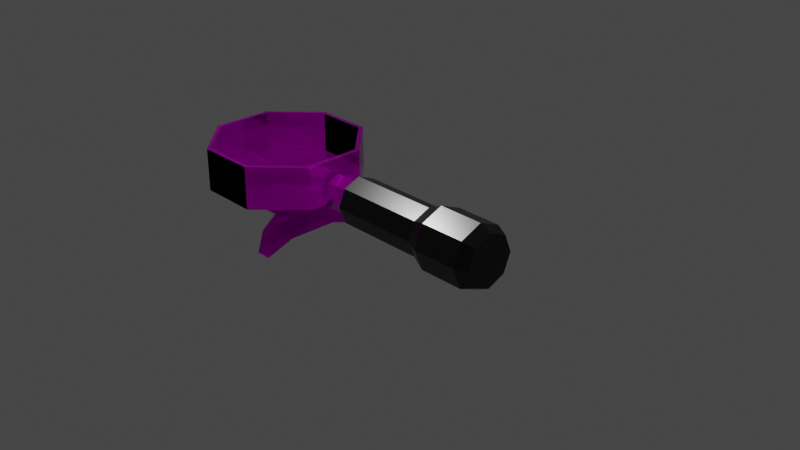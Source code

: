 # Source: portafilter.blend  (saved by Blender 2.80.75; exported with 4.5.12 LTS)
import bpy
from mathutils import Matrix  # noqa: F401  (used for matrix-valued properties, if any)

bpy.ops.wm.read_factory_settings(use_empty=True)
scene = bpy.context.scene
scene.name = 'Scene'

# ---- collections
col_collection = bpy.data.collections.new('Collection'); scene.collection.children.link(col_collection)

# ---- images (referenced by path relative to the original .blend; pixels are not part of the script)
import os
ASSET_DIR = os.environ.get("B2B_ASSET_DIR", "")  # directory of the original .blend (textures are referenced by path, not embedded)
HERE = os.path.dirname(os.path.abspath(__file__))  # packed textures are extracted next to this script under _unpacked/

def load_image(name, relpath, width, height, colorspace="sRGB"):
    """Load a texture the original file referenced (path relative to the .blend, or extracted next to this script)."""
    p = next((c for c in (os.path.join(HERE, relpath), os.path.join(ASSET_DIR, relpath)) if relpath and os.path.exists(c)), "")
    if p:
        img = bpy.data.images.load(p, check_existing=True)
        img.name = name
    else:  # same state as the original file: an image datablock whose file is absent (Cycles renders it pink)
        img = bpy.data.images.new(name, width, height)
        img.source = "FILE"
        img.filepath = "//" + (relpath or name)
    img.colorspace_settings.name = colorspace
    return img
img_polished_stainless_steel_768x512_jpg_001 = load_image('Polished-Stainless-Steel-768x512.jpg.001', 'textures/Polished-Stainless-Steel-768x512.jpg', 1024, 1024, 'sRGB')

# ---- materials (node trees are filled in below, after node groups)
mat_stainless_steel = bpy.data.materials.new('stainless steel')
mat_stainless_steel.use_transparent_shadow = False
mat_gagang = bpy.data.materials.new('gagang')
mat_gagang.use_transparent_shadow = False

# ---- material node trees
mat_stainless_steel.use_nodes = True; mat_stainless_steel.node_tree.nodes.clear()
_N = mat_stainless_steel.node_tree.nodes; _L = mat_stainless_steel.node_tree.links
n0 = _N.new('ShaderNodeOutputMaterial'); n0.name = 'Material Output'; n0.location = (216, 299)
n1 = _N.new('ShaderNodeTexImage'); n1.name = 'Image Texture'; n1.location = (-469, 203)
n1.image = img_polished_stainless_steel_768x512_jpg_001
n2 = _N.new('ShaderNodeBsdfPrincipled'); n2.name = 'Principled BSDF'; n2.location = (-74, 299)
n2.distribution = 'GGX'
n2.subsurface_method = 'BURLEY'
n2.inputs[1].default_value = 0.9527
n2.inputs[2].default_value = 0.0
n2.inputs[3].default_value = 1.45
n2.inputs[20].default_value = 0.0
n2.inputs[27].default_value = (0.0, 0.0, 0.0, 1.0)
n2.inputs[28].default_value = 1.0
_L.new(n2.outputs[0], n0.inputs[0])
_L.new(n1.outputs[0], n2.inputs[0])
n0.is_active_output = True
mat_gagang.use_nodes = True; mat_gagang.node_tree.nodes.clear()
_N = mat_gagang.node_tree.nodes; _L = mat_gagang.node_tree.links
n0 = _N.new('ShaderNodeOutputMaterial'); n0.name = 'Material Output'; n0.location = (300, 300)
n1 = _N.new('ShaderNodeBsdfPrincipled'); n1.name = 'Principled BSDF'; n1.location = (-70, 302)
n1.distribution = 'GGX'
n1.subsurface_method = 'BURLEY'
n1.inputs[0].default_value = (0.0, 0.0, 0.0, 1.0)
n1.inputs[1].default_value = 0.1455
n1.inputs[2].default_value = 0.3
n1.inputs[3].default_value = 1.45
n1.inputs[27].default_value = (0.0, 0.0, 0.0, 1.0)
n1.inputs[28].default_value = 1.0
_L.new(n1.outputs[0], n0.inputs[0])
n0.is_active_output = True

# ---- world
world_world = bpy.data.worlds.new('World'); scene.world = world_world
world_world.use_nodes = True; world_world.node_tree.nodes.clear()
_N = world_world.node_tree.nodes; _L = world_world.node_tree.links
n0 = _N.new('ShaderNodeOutputWorld'); n0.name = 'World Output'; n0.location = (300, 300)
n1 = _N.new('ShaderNodeBackground'); n1.name = 'Background'; n1.location = (10, 300)
n1.inputs[0].default_value = (0.05088, 0.05088, 0.05088, 1.0)
_L.new(n1.outputs[0], n0.inputs[0])
n0.is_active_output = True
world_world.color = (0.05088, 0.05088, 0.05088)
world_world.use_sun_shadow = False
world_world.sun_shadow_jitter_overblur = 0.0

# ---- cameras
cam_camera = bpy.data.cameras.new('Camera')
cam_camera.clip_end = 100.0
cam_camera.ortho_scale = 7.314

# ---- lights
light_light = bpy.data.lights.new('Light', 'POINT')
light_light.transmission_factor = 0.0
light_light.energy = 1000.0
light_light.shadow_soft_size = 0.1
light_light.shadow_maximum_resolution = 0.006
light_light.use_absolute_resolution = True

# ---- meshes
me_cylinder = bpy.data.meshes.new('Cylinder')
me_cylinder.from_pydata([(0.1414, -0.3441, -0.9902), (-0.3491, -0.3441, -0.9902), (0.1414, -0.8255, -1.472), (-0.3491, -0.8255, -1.472), (0.1414, -0.8255, -2.152), (-0.3491, -0.8255, -2.152), (0.1414, -0.3441, -2.634), (-0.3491, -0.3454, -2.634), (0.1414, 0.3441, -0.9902), (-0.3491, 0.3441, -0.9902), (0.1414, 0.8255, -1.472), (-0.3491, 0.8255, -1.472), (0.1414, 0.8255, -2.152), (-0.3491, 0.8255, -2.152), (0.1414, 0.3441, -2.634), (-0.3491, 0.3454, -2.634), (-0.3491, -0.7774, -1.497), (-0.3491, -0.3241, -1.044), (-0.3491, -0.7774, -2.138), (-0.3491, -0.3253, -2.591), (-0.3491, 0.7771, -1.497), (-0.3491, 0.3238, -1.044), (-0.3491, 0.7771, -2.138), (-0.3491, 0.325, -2.591)], [], [(0, 1, 3, 2), (2, 3, 5, 4), (4, 5, 7, 6), (8, 10, 11, 9), (10, 12, 13, 11), (12, 14, 15, 13), (3, 1, 17, 16), (7, 5, 18, 19), (11, 13, 22, 20), (5, 3, 16, 18), (9, 11, 20, 21), (13, 15, 23, 22), (1, 9, 21, 17), (2, 4, 6, 14, 12, 10, 8, 0), (7, 19, 23, 15), (14, 6, 7, 15), (0, 8, 9, 1)])
_uv = me_cylinder.uv_layers.new(name='UVMap')
_uv.uv.foreach_set('vector', [0.8358, 0.1383, 0.9227, 0.1383, 0.9227, 0.2588, 0.8359, 0.2589, 0.8359, 0.2589, 0.9227, 0.2588, 0.9228, 0.3794, 0.836, 0.3794, 0.836, 0.3794, 0.9228, 0.3794, 0.9229, 0.4998, 0.8361, 0.5, 0.8358, 0.9835, 0.8359, 0.863, 0.9227, 0.863, 0.9227, 0.9836, 0.8359, 0.863, 0.836, 0.7424, 0.9228, 0.7425, 0.9227, 0.863, 0.836, 0.7424, 0.8361, 0.6219, 0.9229, 0.6221, 0.9228, 0.7425, 0.6615, 0.1206, 0.7768, 0.1678, 0.7692, 0.1749, 0.6606, 0.1305, 0.4993, 0.2839, 0.5466, 0.1688, 0.5524, 0.1759, 0.5079, 0.2843, 0.22, 0.1688, 0.3349, 0.1206, 0.3359, 0.1298, 0.2277, 0.1752, 0.5466, 0.1688, 0.6615, 0.1206, 0.6606, 0.1305, 0.5524, 0.1759, 0.1728, 0.2842, 0.22, 0.1688, 0.2277, 0.1752, 0.1833, 0.2838, 0.3349, 0.1206, 0.4502, 0.1676, 0.4444, 0.174, 0.3359, 0.1298, 0.7768, 0.1678, 0.8255, 0.2839, 0.8151, 0.2843, 0.7692, 0.1749, 0.6303, 0.4148, 0.7508, 0.4148, 0.8361, 0.5, 0.8361, 0.6219, 0.7508, 0.7071, 0.6303, 0.7071, 0.545, 0.6219, 0.545, 0.5, 0.4991, 0.2842, 0.4905, 0.2838, 0.4444, 0.174, 0.4502, 0.1676, 0.8361, 0.6219, 0.8361, 0.5, 0.9229, 0.4998, 0.9229, 0.6221, 0.8358, 0.1383, 0.8357, 0.01649, 0.9226, 0.01642, 0.9227, 0.1383])
me_cylinder.materials.append(mat_stainless_steel)
me_cylinder.use_remesh_preserve_volume = False
me_cylinder.use_remesh_preserve_attributes = False
me_cylinder.use_mirror_vertex_groups = False
me_cylinder.update()
me_cylinder_001 = bpy.data.meshes.new('Cylinder.001')
me_cylinder_001.from_pydata([(-4.098e-08, 0.2762, -0.6112), (-4.657e-09, 0.2762, 0.4212), (0.1953, 0.1953, -0.6112), (0.1953, 0.1953, 0.4212), (0.2762, -8.763e-09, -0.6112), (0.2762, -8.763e-09, 0.4212), (0.1953, -0.1953, -0.6112), (0.1953, -0.1953, 0.4212), (-6.519e-08, -0.2762, -0.6112), (-2.887e-08, -0.2762, 0.4212), (-0.1953, -0.1953, -0.6112), (-0.1953, -0.1953, 0.4212), (-0.2762, 6.602e-09, -0.6112), (-0.2762, 6.602e-09, 0.4212), (-0.1953, 0.1953, -0.6112), (-0.1953, 0.1953, 0.4212), (0.253, 0.253, 1.108), (-3.725e-09, 0.3577, 1.108), (0.3577, -1.157e-08, 1.108), (0.253, -0.253, 1.108), (-3.446e-08, -0.3577, 1.108), (-0.253, -0.253, 1.108), (-0.3577, 8.338e-09, 1.108), (-0.253, 0.253, 1.108), (0.253, -0.253, 0.5913), (-3.446e-08, -0.3577, 0.5913), (-0.3577, 8.338e-09, 0.5913), (-0.253, 0.253, 0.5913), (0.253, 0.253, 0.5913), (0.3577, -1.157e-08, 0.5913), (-0.253, -0.253, 0.5913), (-3.725e-09, 0.3577, 0.5913), (0.2089, 0.2089, 1.241), (-4.657e-09, 0.2954, 1.241), (0.2954, -8.772e-09, 1.241), (0.2089, -0.2089, 1.241), (-3.073e-08, -0.2954, 1.241), (-0.2089, -0.2089, 1.241), (-0.2954, 7.661e-09, 1.241), (-0.2089, 0.2089, 1.241), (-4.005e-08, -0.2035, -0.6849), (0.1439, -0.1439, -0.6849), (-0.1439, 0.1439, -0.6849), (-0.2035, 6.244e-09, -0.6849), (0.2035, -5.081e-09, -0.6849), (0.1439, 0.1439, -0.6849), (-0.1439, -0.1439, -0.6849), (-2.235e-08, 0.2035, -0.6849)], [], [(0, 1, 3, 2), (4, 5, 7, 6), (6, 7, 9, 8), (8, 9, 11, 10), (10, 11, 13, 12), (25, 24, 19, 20), (12, 13, 15, 14), (14, 15, 1, 0), (27, 26, 22, 23), (30, 25, 20, 21), (31, 27, 23, 17), (28, 31, 17, 16), (5, 3, 28, 29), (26, 30, 21, 22), (13, 11, 30, 26), (4, 6, 41, 44), (3, 1, 31, 28), (1, 15, 27, 31), (11, 9, 25, 30), (19, 18, 34, 35), (15, 13, 26, 27), (9, 7, 24, 25), (29, 28, 16, 18), (16, 17, 33, 32), (17, 23, 39, 33), (22, 21, 37, 38), (20, 19, 35, 36), (23, 22, 38, 39), (21, 20, 36, 37), (2, 4, 44, 45), (10, 12, 43, 46), (0, 2, 45, 47), (14, 0, 47, 42), (8, 10, 46, 40), (2, 3, 5, 4), (12, 14, 42, 43), (6, 8, 40, 41), (24, 29, 18, 19), (18, 16, 32, 34), (7, 5, 29, 24), (34, 32, 33, 39, 38, 37, 36, 35)])
_uv = me_cylinder_001.uv_layers.new(name='UVMap')
_uv.uv.foreach_set('vector', [0.4117, 0.1682, 0.05449, 0.1682, 0.05449, 0.09508, 0.4117, 0.09508, 0.4117, 0.6071, 0.05449, 0.6071, 0.05449, 0.5339, 0.4117, 0.5339, 0.4117, 0.5339, 0.05449, 0.5339, 0.05449, 0.4608, 0.4117, 0.4608, 0.4117, 0.4608, 0.05449, 0.4608, 0.05449, 0.3877, 0.4117, 0.3877, 0.4117, 0.3877, 0.05449, 0.3877, 0.05449, 0.3145, 0.4117, 0.3145, 0.6546, 0.7641, 0.6546, 0.8588, 0.4758, 0.8588, 0.4758, 0.7641, 0.4117, 0.3145, 0.05449, 0.3145, 0.05449, 0.2414, 0.4117, 0.2414, 0.4117, 0.2414, 0.05449, 0.2414, 0.05449, 0.1682, 0.4117, 0.1682, 0.6546, 0.4798, 0.6546, 0.5746, 0.4758, 0.5746, 0.4758, 0.4798, 0.6546, 0.6693, 0.6546, 0.7641, 0.4758, 0.7641, 0.4758, 0.6693, 0.6546, 0.3851, 0.6546, 0.4798, 0.4758, 0.4798, 0.4758, 0.3851, 0.6546, 0.2903, 0.6546, 0.3851, 0.4758, 0.3851, 0.4758, 0.2903, 0.8644, 0.5693, 0.8115, 0.5921, 0.7836, 0.5489, 0.8522, 0.5194, 0.6546, 0.5746, 0.6546, 0.6693, 0.4758, 0.6693, 0.4758, 0.5746, 0.7318, 0.7384, 0.7414, 0.7952, 0.6927, 0.812, 0.6804, 0.7384, 0.8858, 0.4729, 0.8196, 0.4958, 0.8175, 0.4615, 0.8663, 0.4447, 0.8115, 0.5921, 0.7689, 0.6309, 0.7285, 0.5992, 0.7836, 0.5489, 0.7689, 0.6309, 0.7414, 0.6815, 0.6927, 0.6648, 0.7285, 0.5992, 0.7414, 0.7952, 0.7689, 0.8458, 0.7285, 0.8776, 0.6927, 0.812, 0.9053, 0.5467, 0.9732, 0.5157, 0.9837, 0.5544, 0.9277, 0.58, 0.7414, 0.6815, 0.7318, 0.7384, 0.6804, 0.7384, 0.6927, 0.6648, 0.7689, 0.8458, 0.8115, 0.8846, 0.7836, 0.9279, 0.7285, 0.8776, 0.6546, 0.1956, 0.6546, 0.2903, 0.4758, 0.2903, 0.4758, 0.1956, 0.9053, 0.9281, 0.851, 0.877, 0.8828, 0.8526, 0.9277, 0.8949, 0.851, 0.877, 0.8159, 0.8111, 0.8538, 0.7982, 0.8828, 0.8526, 0.8037, 0.7374, 0.8159, 0.6638, 0.8538, 0.6766, 0.8438, 0.7374, 0.851, 0.5979, 0.9053, 0.5467, 0.9277, 0.58, 0.8828, 0.6222, 0.8159, 0.8111, 0.8037, 0.7374, 0.8438, 0.7374, 0.8538, 0.7982, 0.8159, 0.6638, 0.851, 0.5979, 0.8828, 0.6222, 0.8538, 0.6766, 0.8196, 0.2353, 0.8858, 0.2582, 0.8663, 0.2864, 0.8175, 0.2695, 0.7, 0.433, 0.6812, 0.3655, 0.7155, 0.3655, 0.7294, 0.4153, 0.7511, 0.25, 0.8196, 0.2353, 0.8175, 0.2695, 0.767, 0.2804, 0.7, 0.298, 0.7511, 0.25, 0.767, 0.2804, 0.7294, 0.3158, 0.7511, 0.4811, 0.7, 0.433, 0.7294, 0.4153, 0.767, 0.4507, 0.4117, 0.09508, 0.05449, 0.09508, 0.05449, 0.02194, 0.4117, 0.02194, 0.6812, 0.3655, 0.7, 0.298, 0.7294, 0.3158, 0.7155, 0.3655, 0.8196, 0.4958, 0.7511, 0.4811, 0.767, 0.4507, 0.8175, 0.4615, 0.6546, 0.8588, 0.6546, 0.9536, 0.4758, 0.9536, 0.4758, 0.8588, 0.9732, 0.9591, 0.9053, 0.9281, 0.9277, 0.8949, 0.9837, 0.9205, 0.8115, 0.8846, 0.8644, 0.9074, 0.8522, 0.9574, 0.7836, 0.9279, 0.8373, 0.03013, 0.9155, 0.03013, 0.9708, 0.08545, 0.9708, 0.1637, 0.9155, 0.219, 0.8373, 0.219, 0.782, 0.1637, 0.782, 0.08545])
me_cylinder_001.materials.append(mat_gagang)
me_cylinder_001.use_remesh_preserve_volume = False
me_cylinder_001.use_remesh_preserve_attributes = False
me_cylinder_001.use_mirror_vertex_groups = False
me_cylinder_001.update()
me_cylinder_002 = bpy.data.meshes.new('Cylinder.002')
me_cylinder_002.from_pydata([(0.1414, -0.1317, -1.603), (0.1414, 0.1317, -1.603), (0.1414, -0.236, -1.733), (0.1414, 0.2365, -1.732), (0.1414, -0.2351, -1.916), (0.1414, 0.237, -1.916), (0.1414, -0.1327, -2.034), (0.1414, 0.1324, -2.033), (0.1429, -0.04261, -1.603), (0.3485, -0.1317, -1.603), (0.3408, -0.2364, -1.733), (0.3408, -0.2365, -1.915), (0.3485, -0.1318, -2.032), (0.3482, -0.04261, -1.603), (0.5064, -0.1317, -1.603), (0.4996, -0.2364, -1.733), (0.4996, -0.2365, -1.915), (0.463, -0.1318, -2.032), (0.1429, 0.04261, -1.603), (0.3485, 0.1317, -1.603), (0.3408, 0.2364, -1.733), (0.3408, 0.2365, -1.915), (0.3485, 0.1318, -2.032), (0.3482, 0.04261, -1.603), (0.5064, 0.1317, -1.603), (0.4996, 0.2364, -1.733), (0.4996, 0.2365, -1.915), (0.463, 0.1318, -2.032)], [], [(13, 8, 0, 9), (9, 0, 2, 10), (10, 2, 4, 11), (11, 4, 6, 12), (27, 26, 25, 24, 14, 15, 16, 17), (22, 12, 6, 7), (16, 11, 12, 17), (15, 10, 11, 16), (14, 9, 10, 15), (23, 19, 1, 18), (19, 20, 3, 1), (20, 21, 5, 3), (21, 22, 7, 5), (26, 27, 22, 21), (25, 26, 21, 20), (24, 25, 20, 19), (27, 17, 12, 22)])
_uv = me_cylinder_002.uv_layers.new(name='UVMap')
_uv.uv.foreach_set('vector', [0.6382, 0.9349, 0.5146, 0.9351, 0.5135, 0.8815, 0.6382, 0.8812, 0.6382, 0.8812, 0.5135, 0.8815, 0.5134, 0.781, 0.6334, 0.781, 0.6334, 0.781, 0.5134, 0.781, 0.5131, 0.6708, 0.6331, 0.6711, 0.6331, 0.6711, 0.5131, 0.6708, 0.5125, 0.577, 0.6373, 0.5766, 0.7063, 0.4178, 0.7778, 0.3524, 0.8878, 0.3547, 0.9659, 0.4176, 0.966, 0.5763, 0.8879, 0.6394, 0.7779, 0.6418, 0.7063, 0.5765, 0.6372, 0.4177, 0.6373, 0.5766, 0.5125, 0.577, 0.5125, 0.4175, 0.7287, 0.6708, 0.6331, 0.6711, 0.6373, 0.5766, 0.7063, 0.5765, 0.729, 0.7807, 0.6334, 0.781, 0.6331, 0.6711, 0.7287, 0.6708, 0.7333, 0.881, 0.6382, 0.8812, 0.6334, 0.781, 0.729, 0.7807, 0.6382, 0.05922, 0.6382, 0.1129, 0.5135, 0.1123, 0.5147, 0.05866, 0.6382, 0.1129, 0.6331, 0.2131, 0.5131, 0.2124, 0.5135, 0.1123, 0.6331, 0.2131, 0.6328, 0.3232, 0.5127, 0.3232, 0.5131, 0.2124, 0.6328, 0.3232, 0.6372, 0.4177, 0.5125, 0.4175, 0.5127, 0.3232, 0.7285, 0.3235, 0.7063, 0.4178, 0.6372, 0.4177, 0.6328, 0.3232, 0.7288, 0.2135, 0.7285, 0.3235, 0.6328, 0.3232, 0.6331, 0.2131, 0.7333, 0.1132, 0.7288, 0.2135, 0.6331, 0.2131, 0.6382, 0.1129, 0.7063, 0.4178, 0.7063, 0.5765, 0.6373, 0.5766, 0.6372, 0.4177])
me_cylinder_002.materials.append(mat_stainless_steel)
me_cylinder_002.use_remesh_preserve_volume = False
me_cylinder_002.use_remesh_preserve_attributes = False
me_cylinder_002.use_mirror_vertex_groups = False
me_cylinder_002.update()
me_cylinder_003 = bpy.data.meshes.new('Cylinder.003')
me_cylinder_003.from_pydata([(0.2996, -0.04261, -1.603), (0.6289, -1.863e-09, -1.604), (0.7662, -0.638, -1.585), (0.3704, -0.3732, -1.585), (0.5064, 8.035e-05, -1.603), (0.5233, -0.5614, -1.585), (0.7662, -0.638, -1.404), (0.5235, -0.5621, -1.404), (0.3705, -0.3733, -1.404), (0.3003, -1.863e-09, -1.404), (0.6447, -0.2934, -1.585), (0.6447, -0.2934, -1.404), (0.2996, 0.04261, -1.603), (0.7662, 0.638, -1.585), (0.3704, 0.3732, -1.585), (0.5233, 0.5614, -1.585), (0.7662, 0.638, -1.404), (0.5235, 0.5621, -1.404), (0.3705, 0.3733, -1.404), (0.6447, 0.2934, -1.585), (0.6447, 0.2934, -1.404)], [], [(18, 9, 8), (2, 10, 11, 6), (5, 3, 0, 4), (8, 7, 17, 18), (19, 1, 4, 15), (19, 20, 11, 10, 1), (13, 16, 20, 19), (15, 4, 12, 14), (7, 11, 20, 17), (10, 2, 5), (6, 11, 7), (16, 17, 20), (13, 19, 15), (1, 10, 5, 4)])
_uv = me_cylinder_003.uv_layers.new(name='UVMap')
_uv.uv.foreach_set('vector', [0.7834, 0.1512, 0.8128, 0.3073, 0.7834, 0.4634, 0.6032, 0.02278, 0.6036, 0.1756, 0.5278, 0.1757, 0.5275, 0.02294, 0.8757, 0.07205, 0.9396, 0.1508, 0.969, 0.2893, 0.8825, 0.307, 0.7834, 0.4634, 0.7194, 0.5423, 0.7194, 0.07225, 0.7834, 0.1512, 0.8246, 0.4299, 0.8313, 0.3069, 0.8825, 0.307, 0.8757, 0.5418, 0.6036, 0.4213, 0.5278, 0.4211, 0.5278, 0.1757, 0.6036, 0.1756, 0.6115, 0.2984, 0.6032, 0.5741, 0.5275, 0.5739, 0.5278, 0.4211, 0.6036, 0.4213, 0.8757, 0.5418, 0.8825, 0.307, 0.969, 0.3246, 0.9396, 0.4631, 0.7194, 0.5423, 0.6687, 0.43, 0.6687, 0.1846, 0.7194, 0.07225, 0.8246, 0.184, 0.7742, 0.03978, 0.8757, 0.07205, 0.6179, 0.5741, 0.6687, 0.43, 0.7194, 0.5423, 0.6179, 0.04049, 0.7194, 0.07225, 0.6687, 0.1846, 0.7742, 0.5741, 0.8246, 0.4299, 0.8757, 0.5418, 0.8313, 0.3069, 0.8246, 0.184, 0.8757, 0.07205, 0.8825, 0.307])
me_cylinder_003.materials.append(mat_stainless_steel)
me_cylinder_003.use_remesh_preserve_volume = False
me_cylinder_003.use_remesh_preserve_attributes = False
me_cylinder_003.use_mirror_vertex_groups = False
me_cylinder_003.update()
me_cylinder_005 = bpy.data.meshes.new('Cylinder.005')
me_cylinder_005.from_pydata([(0.1414, -0.3441, -0.9902), (-0.3491, -0.3441, -0.9902), (0.1414, -0.8255, -1.472), (-0.3491, -0.8255, -1.472), (0.1414, -0.8255, -2.152), (-0.3491, -0.8255, -2.152), (0.1414, -0.3441, -2.634), (-0.3491, -0.3454, -2.634), (0.1414, 0.3441, -0.9902), (-0.3491, 0.3441, -0.9902), (0.1414, 0.8255, -1.472), (-0.3491, 0.8255, -1.472), (0.1414, 0.8255, -2.152), (-0.3491, 0.8255, -2.152), (0.1414, 0.3441, -2.634), (-0.3491, 0.3454, -2.634), (-0.3491, -0.7774, -1.497), (-0.3491, -0.3241, -1.044), (-0.3491, -0.7774, -2.138), (-0.3491, -0.3253, -2.591), (-0.3491, 0.7771, -1.497), (-0.3491, 0.3238, -1.044), (-0.3491, 0.7771, -2.138), (-0.3491, 0.325, -2.591)], [], [(0, 2, 3, 1), (2, 4, 5, 3), (4, 6, 7, 5), (8, 9, 11, 10), (10, 11, 13, 12), (12, 13, 15, 14), (3, 16, 17, 1), (7, 19, 18, 5), (11, 20, 22, 13), (5, 18, 16, 3), (9, 21, 20, 11), (13, 22, 23, 15), (1, 17, 21, 9), (2, 0, 8, 10, 12, 14, 6, 4), (7, 15, 23, 19), (14, 15, 7, 6), (0, 1, 9, 8)])
_uv = me_cylinder_005.uv_layers.new(name='UVMap')
_uv.uv.foreach_set('vector', [0.1178, 0.1383, 0.1177, 0.2589, 0.03084, 0.2588, 0.03094, 0.1383, 0.1177, 0.2589, 0.1176, 0.3794, 0.03075, 0.3794, 0.03084, 0.2588, 0.1176, 0.3794, 0.1175, 0.5, 0.03066, 0.4998, 0.03075, 0.3794, 0.1178, 0.9835, 0.03094, 0.9836, 0.03084, 0.863, 0.1177, 0.863, 0.1177, 0.863, 0.03084, 0.863, 0.03075, 0.7425, 0.1176, 0.7424, 0.1176, 0.7424, 0.03075, 0.7425, 0.03066, 0.6221, 0.1175, 0.6219, 0.2916, 0.923, 0.2907, 0.9131, 0.3993, 0.8687, 0.4069, 0.8758, 0.1294, 0.7596, 0.138, 0.7593, 0.1825, 0.8677, 0.1767, 0.8748, 0.5031, 0.8748, 0.5108, 0.8684, 0.619, 0.9138, 0.618, 0.923, 0.1767, 0.8748, 0.1825, 0.8677, 0.2907, 0.9131, 0.2916, 0.923, 0.4559, 0.7594, 0.4663, 0.7598, 0.5108, 0.8684, 0.5031, 0.8748, 0.618, 0.923, 0.619, 0.9138, 0.7275, 0.8696, 0.7332, 0.876, 0.4069, 0.8758, 0.3993, 0.8687, 0.4452, 0.7593, 0.4557, 0.7596, 0.3233, 0.4148, 0.4086, 0.5, 0.4086, 0.6219, 0.3233, 0.7071, 0.2028, 0.7071, 0.1175, 0.6219, 0.1175, 0.5, 0.2028, 0.4148, 0.7821, 0.7594, 0.7332, 0.876, 0.7275, 0.8696, 0.7735, 0.7598, 0.1175, 0.6219, 0.03066, 0.6221, 0.03066, 0.4998, 0.1175, 0.5, 0.1178, 0.1383, 0.03094, 0.1383, 0.03103, 0.01642, 0.1179, 0.01649])
me_cylinder_005.materials.append(mat_stainless_steel)
me_cylinder_005.use_remesh_preserve_volume = False
me_cylinder_005.use_remesh_preserve_attributes = False
me_cylinder_005.use_mirror_vertex_groups = False
me_cylinder_005.update()
me_cylinder_006 = bpy.data.meshes.new('Cylinder.006')
me_cylinder_006.from_pydata([(0.1414, -0.1317, -1.603), (0.1414, 0.1317, -1.603), (0.1414, -0.236, -1.733), (0.1414, 0.2365, -1.732), (0.1414, -0.2351, -1.916), (0.1414, 0.237, -1.916), (0.1414, -0.1327, -2.034), (0.1414, 0.1324, -2.033), (0.1429, -0.04261, -1.603), (0.3485, -0.1317, -1.603), (0.3408, -0.2364, -1.733), (0.3408, -0.2365, -1.915), (0.3485, -0.1318, -2.032), (0.3482, -0.04261, -1.603), (0.5064, -0.1317, -1.603), (0.4996, -0.2364, -1.733), (0.4996, -0.2365, -1.915), (0.463, -0.1318, -2.032), (0.1429, 0.04261, -1.603), (0.3485, 0.1317, -1.603), (0.3408, 0.2364, -1.733), (0.3408, 0.2365, -1.915), (0.3485, 0.1318, -2.032), (0.3482, 0.04261, -1.603), (0.5064, 0.1317, -1.603), (0.4996, 0.2364, -1.733), (0.4996, 0.2365, -1.915), (0.463, 0.1318, -2.032)], [], [(13, 9, 0, 8), (9, 10, 2, 0), (10, 11, 4, 2), (11, 12, 6, 4), (27, 17, 16, 15, 14, 24, 25, 26), (22, 7, 6, 12), (16, 17, 12, 11), (15, 16, 11, 10), (14, 15, 10, 9), (23, 18, 1, 19), (19, 1, 3, 20), (20, 3, 5, 21), (21, 5, 7, 22), (26, 21, 22, 27), (25, 20, 21, 26), (24, 19, 20, 25), (27, 22, 12, 17)])
_uv = me_cylinder_006.uv_layers.new(name='UVMap')
_uv.uv.foreach_set('vector', [0.3552, 0.9349, 0.3551, 0.8812, 0.4799, 0.8815, 0.4788, 0.9351, 0.3551, 0.8812, 0.36, 0.781, 0.48, 0.781, 0.4799, 0.8815, 0.36, 0.781, 0.3603, 0.6711, 0.4803, 0.6708, 0.48, 0.781, 0.3603, 0.6711, 0.3561, 0.5766, 0.4809, 0.577, 0.4803, 0.6708, 0.2871, 0.4178, 0.2871, 0.5765, 0.2154, 0.6418, 0.1055, 0.6394, 0.02738, 0.5763, 0.02746, 0.4176, 0.1056, 0.3547, 0.2156, 0.3524, 0.3562, 0.4177, 0.4809, 0.4175, 0.4809, 0.577, 0.3561, 0.5766, 0.2647, 0.6708, 0.2871, 0.5765, 0.3561, 0.5766, 0.3603, 0.6711, 0.2644, 0.7807, 0.2647, 0.6708, 0.3603, 0.6711, 0.36, 0.781, 0.2601, 0.881, 0.2644, 0.7807, 0.36, 0.781, 0.3551, 0.8812, 0.3552, 0.05922, 0.4787, 0.05866, 0.4799, 0.1123, 0.3552, 0.1129, 0.3552, 0.1129, 0.4799, 0.1123, 0.4803, 0.2124, 0.3603, 0.2131, 0.3603, 0.2131, 0.4803, 0.2124, 0.4807, 0.3232, 0.3606, 0.3232, 0.3606, 0.3232, 0.4807, 0.3232, 0.4809, 0.4175, 0.3562, 0.4177, 0.2649, 0.3235, 0.3606, 0.3232, 0.3562, 0.4177, 0.2871, 0.4178, 0.2646, 0.2135, 0.3603, 0.2131, 0.3606, 0.3232, 0.2649, 0.3235, 0.2601, 0.1132, 0.3552, 0.1129, 0.3603, 0.2131, 0.2646, 0.2135, 0.2871, 0.4178, 0.3562, 0.4177, 0.3561, 0.5766, 0.2871, 0.5765])
me_cylinder_006.materials.append(mat_stainless_steel)
me_cylinder_006.use_remesh_preserve_volume = False
me_cylinder_006.use_remesh_preserve_attributes = False
me_cylinder_006.use_mirror_vertex_groups = False
me_cylinder_006.update()
me_cylinder_007 = bpy.data.meshes.new('Cylinder.007')
me_cylinder_007.from_pydata([(0.2996, -0.04261, -1.603), (0.6289, -1.863e-09, -1.604), (0.7662, -0.638, -1.585), (0.3704, -0.3732, -1.585), (0.5064, 8.035e-05, -1.603), (0.5233, -0.5614, -1.585), (0.7662, -0.638, -1.404), (0.5235, -0.5621, -1.404), (0.3705, -0.3733, -1.404), (0.3003, -1.863e-09, -1.404), (0.6447, -0.2934, -1.585), (0.6447, -0.2934, -1.404), (0.2996, 0.04261, -1.603), (0.7662, 0.638, -1.585), (0.3704, 0.3732, -1.585), (0.5233, 0.5614, -1.585), (0.7662, 0.638, -1.404), (0.5235, 0.5621, -1.404), (0.3705, 0.3733, -1.404), (0.6447, 0.2934, -1.585), (0.6447, 0.2934, -1.404)], [], [(18, 8, 9), (2, 6, 11, 10), (5, 4, 0, 3), (7, 8, 18, 17), (19, 13, 15), (19, 1, 10, 11, 20), (13, 19, 20, 16), (15, 14, 12, 4), (7, 17, 20, 11), (10, 1, 4, 5), (16, 20, 17), (1, 19, 15, 4), (2, 10, 5), (6, 7, 11)])
_uv = me_cylinder_007.uv_layers.new(name='UVMap')
_uv.uv.foreach_set('vector', [0.2167, 0.5079, 0.2167, 0.82, 0.1873, 0.6639, 0.4, 0.3971, 0.4757, 0.3973, 0.4754, 0.5501, 0.3996, 0.5499, 0.1229, 0.4294, 0.1161, 0.6643, 0.02956, 0.6466, 0.05898, 0.5081, 0.2807, 0.899, 0.2167, 0.82, 0.2167, 0.5079, 0.2807, 0.4289, 0.1739, 0.7872, 0.2244, 0.9314, 0.1229, 0.8992, 0.3996, 0.7956, 0.3916, 0.6728, 0.3996, 0.5499, 0.4754, 0.5501, 0.4754, 0.7955, 0.4, 0.9484, 0.3996, 0.7956, 0.4754, 0.7955, 0.4757, 0.9483, 0.1229, 0.8992, 0.05898, 0.8204, 0.02956, 0.682, 0.1161, 0.6643, 0.2807, 0.899, 0.2807, 0.4289, 0.3314, 0.5412, 0.3314, 0.7866, 0.1739, 0.5413, 0.1673, 0.6643, 0.1161, 0.6643, 0.1229, 0.4294, 0.3822, 0.3971, 0.3314, 0.5412, 0.2807, 0.4289, 0.1673, 0.6643, 0.1739, 0.7872, 0.1229, 0.8992, 0.1161, 0.6643, 0.2244, 0.3971, 0.1739, 0.5413, 0.1229, 0.4294, 0.3822, 0.9307, 0.2807, 0.899, 0.3314, 0.7866])
me_cylinder_007.materials.append(mat_stainless_steel)
me_cylinder_007.use_remesh_preserve_volume = False
me_cylinder_007.use_remesh_preserve_attributes = False
me_cylinder_007.use_mirror_vertex_groups = False
me_cylinder_007.update()
me_cylinder_004 = bpy.data.meshes.new('Cylinder.004')
me_cylinder_004.from_pydata([(-0.2762, 6.602e-09, -0.6112), (-0.2762, 6.602e-09, 0.4212), (-2.235e-08, 0.2035, -0.9913), (0.1439, 0.1439, -0.9913), (0.2035, -5.081e-09, -0.9913), (-4.005e-08, -0.2035, -0.9913), (-0.1439, -0.1439, -0.9913), (-0.1439, 0.1439, -0.9913), (-4.005e-08, -0.2035, -0.6849), (0.1439, -0.1439, -0.6849), (-0.1439, 0.1439, -0.6849), (-0.2035, 6.244e-09, -0.6849), (0.2035, -5.081e-09, -0.6849), (0.1439, 0.1439, -0.6849), (-0.1439, -0.1439, -0.6849), (-2.235e-08, 0.2035, -0.6849), (0.2035, -5.081e-09, -1.326), (0.1414, -0.1447, -0.9902), (-0.2032, -0.004307, -0.99), (0.1414, -0.1312, -1.326), (0.1414, 0.1324, -1.326)], [(1, 0), (11, 0)], [(9, 8, 5, 17), (12, 9, 17, 4), (16, 19, 20), (13, 12, 4, 3), (11, 10, 7, 18), (8, 14, 6, 5), (10, 15, 2, 7), (15, 13, 3, 2), (14, 11, 18, 6), (4, 17, 19, 16), (3, 4, 16, 20), (17, 3, 20, 19)])
_uv = me_cylinder_004.uv_layers.new(name='UVMap')
_uv.uv.foreach_set('vector', [0.4188, 0.7479, 0.4226, 0.8, 0.3239, 0.803, 0.2869, 0.7453, 0.4226, 0.6983, 0.4188, 0.7479, 0.2869, 0.7453, 0.3079, 0.6838, 0.1349, 0.6944, 0.1768, 0.6759, 0.1225, 0.7387, 0.2101, 0.977, 0.1644, 0.9795, 0.1519, 0.8778, 0.2144, 0.8524, 0.3862, 0.9239, 0.3325, 0.9583, 0.2951, 0.8806, 0.3231, 0.8649, 0.4226, 0.8, 0.4215, 0.8665, 0.3354, 0.8397, 0.3239, 0.803, 0.3325, 0.9583, 0.2729, 0.9761, 0.2563, 0.8784, 0.2951, 0.8806, 0.2729, 0.9761, 0.2101, 0.977, 0.2144, 0.8524, 0.2563, 0.8784, 0.4215, 0.8665, 0.3862, 0.9239, 0.3231, 0.8649, 0.3354, 0.8397, 0.3079, 0.6838, 0.2869, 0.7453, 0.1768, 0.6759, 0.2005, 0.6292, 0.2144, 0.8524, 0.1519, 0.8778, 0.07619, 0.7719, 0.1225, 0.7387, 0.2869, 0.7453, 0.2144, 0.8524, 0.1225, 0.7387, 0.1768, 0.6759])
me_cylinder_004.materials.append(mat_stainless_steel)
me_cylinder_004.use_remesh_preserve_volume = False
me_cylinder_004.use_remesh_preserve_attributes = False
me_cylinder_004.use_mirror_vertex_groups = False
me_cylinder_004.update()

# ---- objects
ob_light = bpy.data.objects.new('Light', light_light)
ob_camera = bpy.data.objects.new('Camera', cam_camera)
ob_filter_luar = bpy.data.objects.new('filter luar', me_cylinder)
ob_pegangan = bpy.data.objects.new('pegangan', me_cylinder_001)
ob_corong_luar = bpy.data.objects.new('corong luar', me_cylinder_002)
ob_salur_luar = bpy.data.objects.new('salur luar', me_cylinder_003)
ob_filter_dalam = bpy.data.objects.new('filter dalam', me_cylinder_005)
ob_corong_dalam = bpy.data.objects.new('corong dalam', me_cylinder_006)
ob_salur_dalam = bpy.data.objects.new('salur dalam', me_cylinder_007)
ob_pegangan_001 = bpy.data.objects.new('pegangan.001', me_cylinder_004)

# ---- transforms, parenting, visibility, modifiers, constraints
ob_light.location = (-1.849, 0.004309, 3.428)
ob_light.rotation_euler = (0.6503, 0.05522, 1.866)
ob_light.lock_rotations_4d = False
ob_light.empty_display_type = 'ARROWS'
ob_light.color = (0.0, 0.0, 0.0, 0.0)
ob_light.lineart.crease_threshold = 0.0
ob_camera.location = (7.359, -6.926, 4.958)
ob_camera.rotation_euler = (1.109, 0.0, 0.8149)
ob_camera.lock_rotations_4d = False
ob_camera.empty_display_type = 'ARROWS'
ob_camera.color = (0.0, 0.0, 0.0, 0.0)
ob_camera.display_type = 'WIRE'
ob_camera.lineart.crease_threshold = 0.0
ob_filter_luar.location = (0.0, 0.0, 0.0)
ob_filter_luar.rotation_euler = (-0.0, 1.571, 0.0)
ob_filter_luar.lineart.crease_threshold = 0.0
ob_pegangan.location = (0.0, 0.0, -0.006459)
ob_pegangan.rotation_euler = (-0.0, 1.571, 0.0)
ob_pegangan.lineart.crease_threshold = 0.0
ob_corong_luar.location = (0.0, 0.0, 0.0)
ob_corong_luar.rotation_euler = (-0.0, 1.571, 0.0)
ob_corong_luar.lineart.crease_threshold = 0.0
ob_salur_luar.location = (0.0, 0.0, 0.0)
ob_salur_luar.rotation_euler = (-0.0, 1.571, 0.0)
ob_salur_luar.lineart.crease_threshold = 0.0
ob_filter_dalam.location = (0.0, 0.0, 0.0)
ob_filter_dalam.rotation_euler = (-0.0, 1.571, 0.0)
ob_filter_dalam.lineart.crease_threshold = 0.0
ob_corong_dalam.location = (0.0, 0.0, 0.0)
ob_corong_dalam.rotation_euler = (-0.0, 1.571, 0.0)
ob_corong_dalam.lineart.crease_threshold = 0.0
ob_salur_dalam.location = (0.0, 0.0, 0.0)
ob_salur_dalam.rotation_euler = (-0.0, 1.571, 0.0)
ob_salur_dalam.lineart.crease_threshold = 0.0
ob_pegangan_001.location = (0.0, 0.0, -0.006459)
ob_pegangan_001.rotation_euler = (-0.0, 1.571, 0.0)
ob_pegangan_001.lineart.crease_threshold = 0.0

# ---- collection membership
col_collection.objects.link(ob_light)
col_collection.objects.link(ob_camera)
col_collection.objects.link(ob_filter_luar)
col_collection.objects.link(ob_pegangan)
col_collection.objects.link(ob_corong_luar)
col_collection.objects.link(ob_salur_luar)
col_collection.objects.link(ob_filter_dalam)
col_collection.objects.link(ob_corong_dalam)
col_collection.objects.link(ob_salur_dalam)
col_collection.objects.link(ob_pegangan_001)

# ---- scene / render settings (as saved in the file)
scene.camera = ob_camera
scene.frame_start = 1; scene.frame_end = 250; scene.frame_set(52)
scene.render.engine = 'BLENDER_EEVEE_NEXT'
scene.cycles.use_denoising = False
scene.cycles.samples = 128
scene.cycles.sampling_pattern = 'TABULATED_SOBOL'
scene.cycles.use_adaptive_sampling = False
scene.cycles.use_light_tree = False
scene.view_settings.view_transform = 'Filmic'
bpy.context.view_layer.update()
